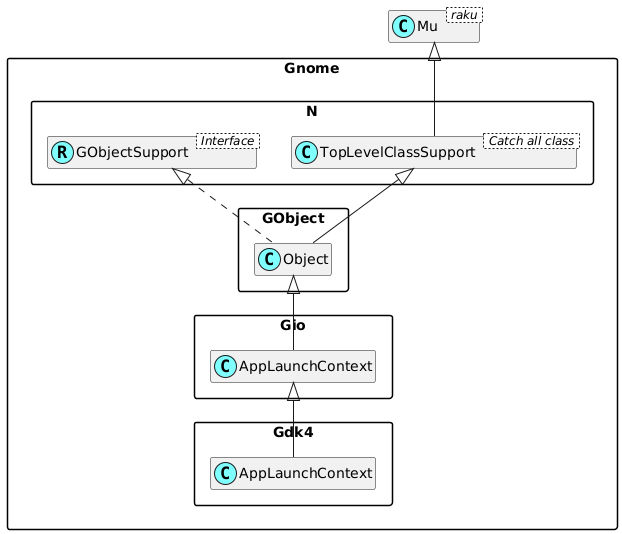

The diagram above was rendered by PlantUML. Its source (embedded in the PNG):
@startuml
'scale 0.8

skinparam packageStyle rectangle
skinparam stereotypeCBackgroundColor #80ffff
set namespaceSeparator ::
hide members

class Mu < raku >

class Gnome::N::TopLevelClassSupport < Catch all class >
Mu <|-- Gnome::N::TopLevelClassSupport

Interface Gnome::N::GObjectSupport < Interface >
class Gnome::N::GObjectSupport <<(R,#80ffff)>>
Gnome::Gio::AppLaunchContext <|-- Gnome::Gdk4::AppLaunchContext
Gnome::GObject::Object <|-- Gnome::Gio::AppLaunchContext
Gnome::N::TopLevelClassSupport <|-- Gnome::GObject::Object
Gnome::N::GObjectSupport <|. Gnome::GObject::Object

@enduml